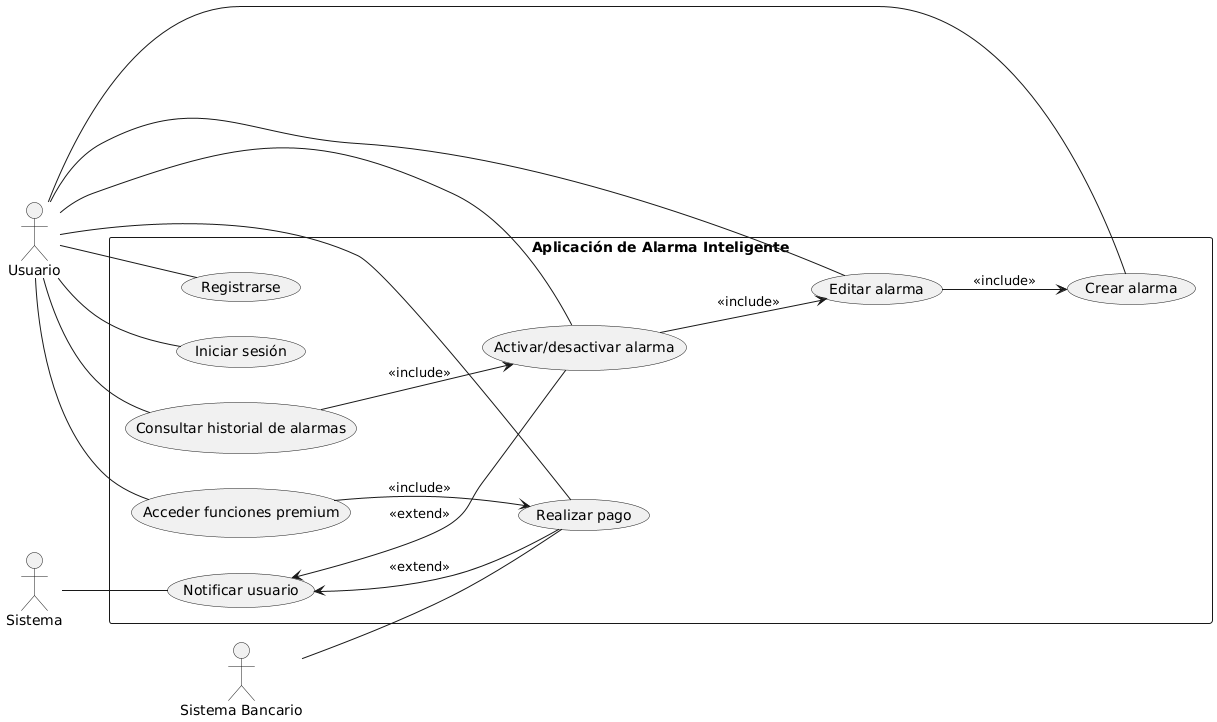

The diagram above was rendered by PlantUML. Its source (embedded in the PNG):
@startuml
left to right direction

actor "Usuario" as U
actor "Sistema" as SYS
actor "Sistema Bancario" as SB

rectangle "Aplicación de Alarma Inteligente" as AAI {
  (Registrarse) as UC1
  (Iniciar sesión) as UC2
  (Crear alarma) as UC3
  (Editar alarma) as UC4
  (Activar/desactivar alarma) as UC5
  (Consultar historial de alarmas) as UC6
  (Realizar pago) as UC7
  (Acceder funciones premium) as UC8
  (Notificar usuario) as UC9

  UC4 --> UC3 : <<include>>
  UC5 --> UC4 : <<include>>
  UC6 --> UC5 : <<include>>
  UC8 --> UC7 : <<include>>

  UC9 <-- UC7 : <<extend>>
  UC9 <-- UC5 : <<extend>>
}

U -- UC1
U -- UC2
U -- UC3
U -- UC4
U -- UC5
U -- UC6
U -- UC7
U -- UC8

SYS -- UC9
SB -- UC7
@enduml